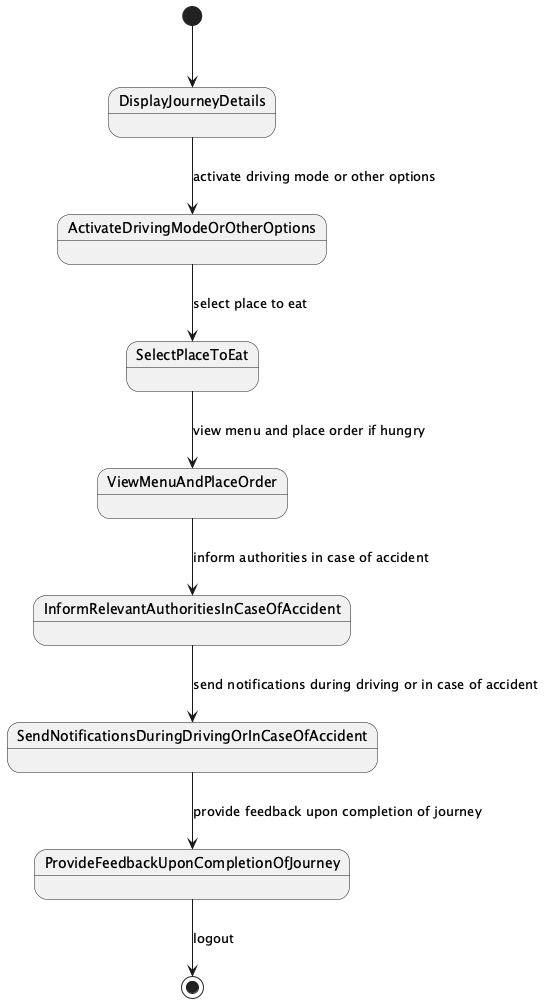

The diagram above was rendered by PlantUML. Its source (embedded in the PNG):
@startuml
[*] --> DisplayJourneyDetails
DisplayJourneyDetails --> ActivateDrivingModeOrOtherOptions : activate driving mode or other options
ActivateDrivingModeOrOtherOptions --> SelectPlaceToEat : select place to eat
SelectPlaceToEat --> ViewMenuAndPlaceOrder : view menu and place order if hungry
ViewMenuAndPlaceOrder --> InformRelevantAuthoritiesInCaseOfAccident : inform authorities in case of accident
InformRelevantAuthoritiesInCaseOfAccident --> SendNotificationsDuringDrivingOrInCaseOfAccident : send notifications during driving or in case of accident
SendNotificationsDuringDrivingOrInCaseOfAccident --> ProvideFeedbackUponCompletionOfJourney : provide feedback upon completion of journey
ProvideFeedbackUponCompletionOfJourney --> [*] : logout
@enduml